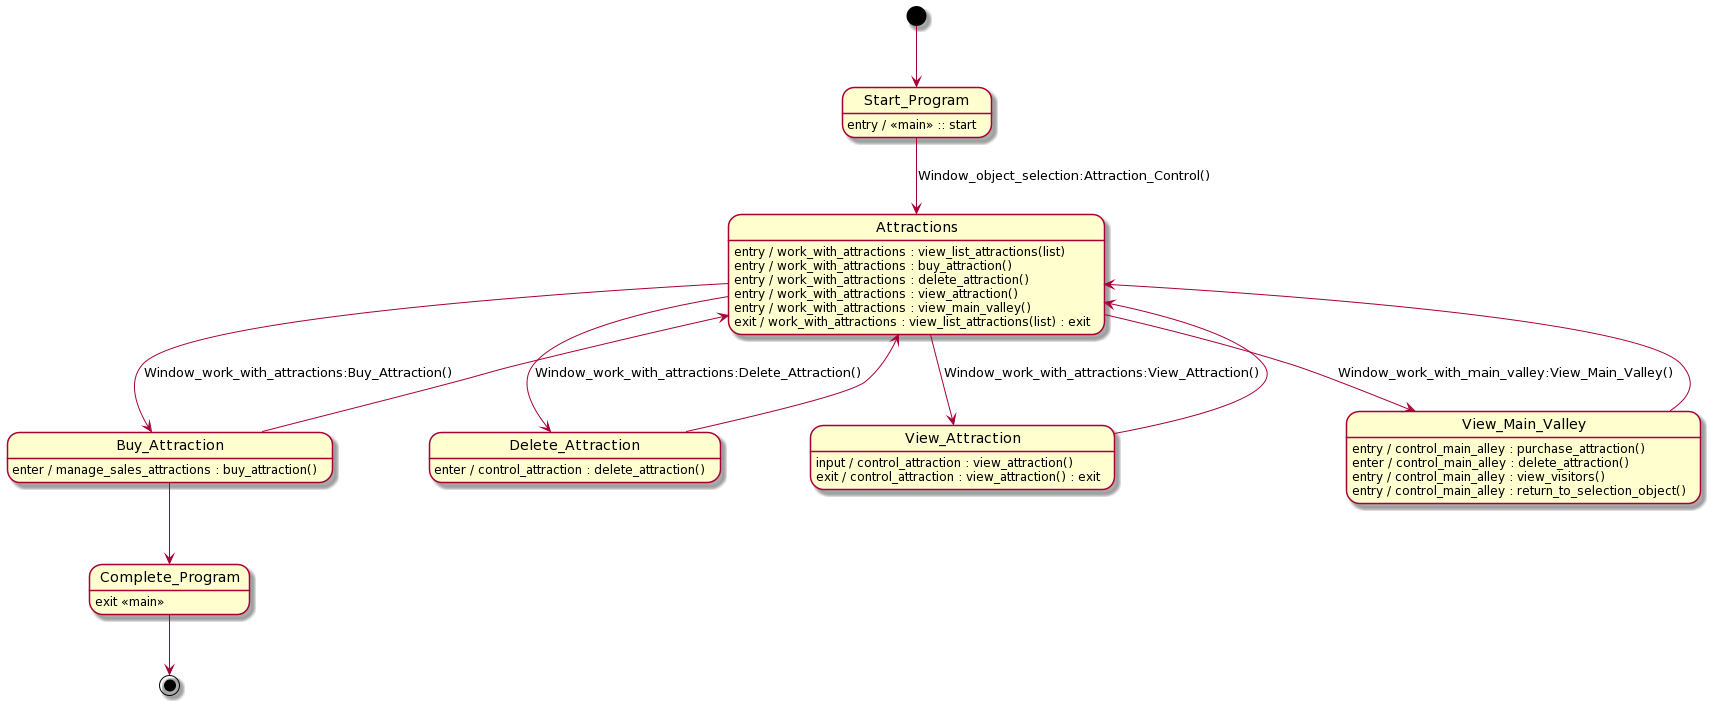

The diagram above was rendered by PlantUML. Its source (embedded in the PNG):
@startuml
hide empty description

[*] --> Start_Program
    Start_Program : entry / <<main>> :: start
    Start_Program --> Attractions : Window_object_selection:Attraction_Control()
        Attractions : entry / work_with_attractions : view_list_attractions(list)
        Attractions : entry / work_with_attractions : buy_attraction()
        Attractions : entry / work_with_attractions : delete_attraction()
        Attractions : entry / work_with_attractions : view_attraction()
        Attractions : entry / work_with_attractions : view_main_valley()
        Attractions : exit / work_with_attractions : view_list_attractions(list) : exit

            Attractions --> Buy_Attraction : Window_work_with_attractions:Buy_Attraction()
                Buy_Attraction : enter / manage_sales_attractions : buy_attraction()
            Buy_Attraction --> Attractions
            Attractions --> Delete_Attraction : Window_work_with_attractions:Delete_Attraction()
                Delete_Attraction : enter / control_attraction : delete_attraction()
            Delete_Attraction --> Attractions    
            Attractions --> View_Attraction : Window_work_with_attractions:View_Attraction()
                View_Attraction : input / control_attraction : view_attraction()
                View_Attraction : exit / control_attraction : view_attraction() : exit
            View_Attraction --> Attractions
            Attractions --> View_Main_Valley : Window_work_with_main_valley:View_Main_Valley()
                View_Main_Valley : entry / control_main_alley : purchase_attraction()
                View_Main_Valley : enter / control_main_alley : delete_attraction()
                View_Main_Valley : entry / control_main_alley : view_visitors()
                View_Main_Valley : entry / control_main_alley : return_to_selection_object()
            View_Main_Valley --> Attractions


            Buy_Attraction --> Complete_Program
            Complete_Program : exit <<main>>
            Complete_Program --> [*]
@enduml